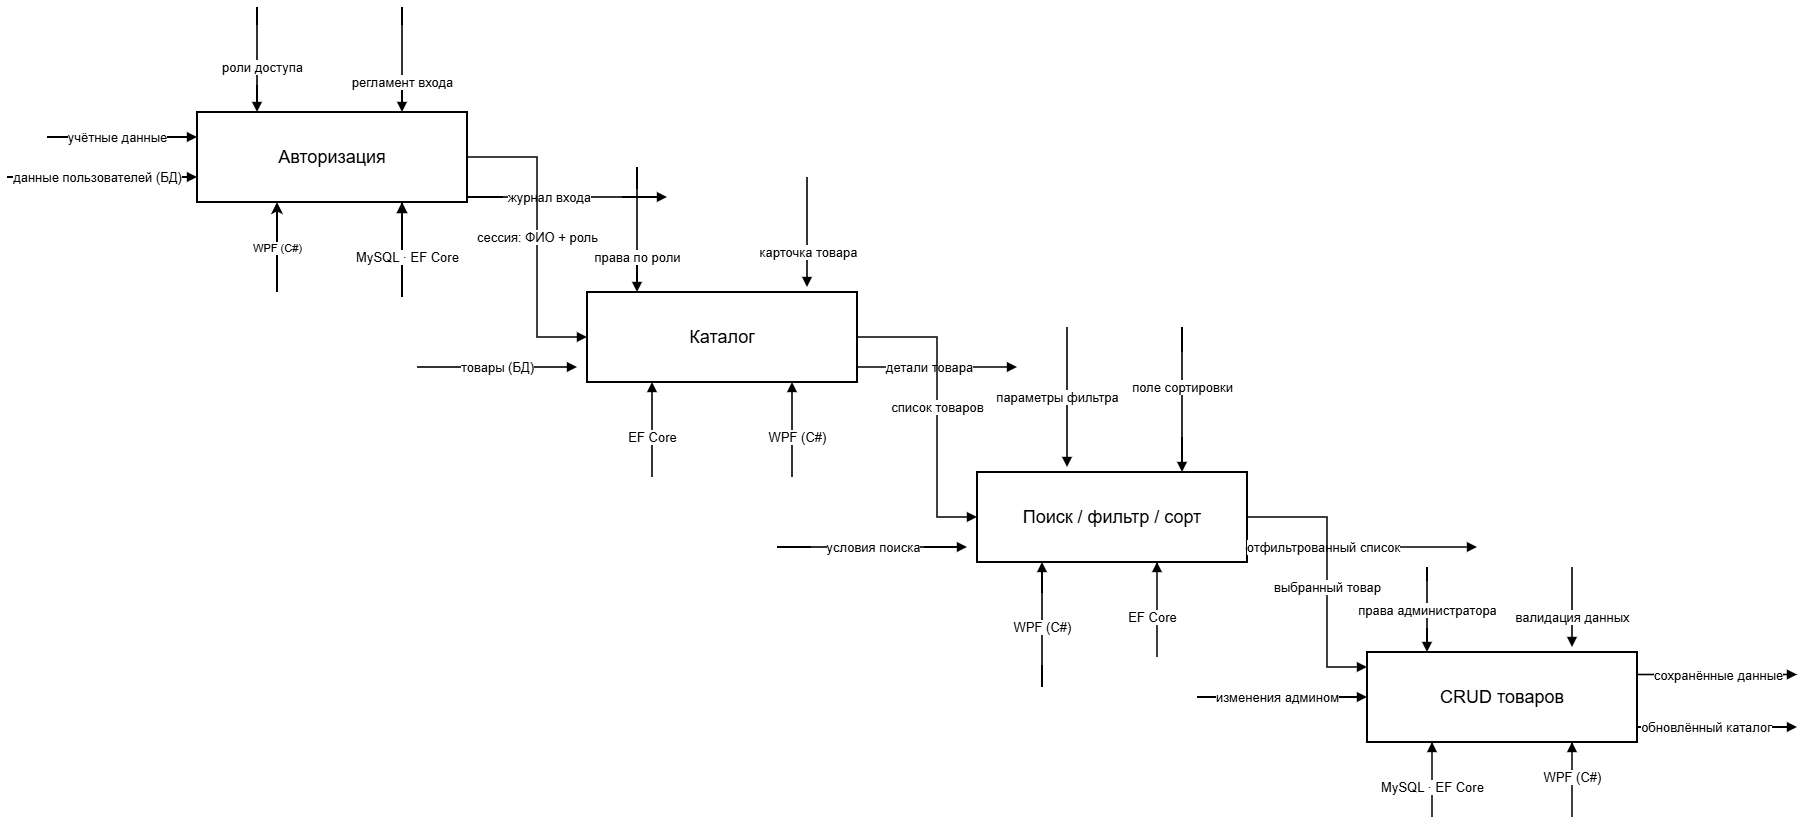

The diagram above was exported from draw.io. Its source (the exported page's mxGraphModel, read from the mxfile embedded in the PNG):
<mxGraphModel dx="2754" dy="1068" grid="1" gridSize="10" guides="1" tooltips="1" connect="1" arrows="1" fold="1" page="1" pageScale="1" pageWidth="1760" pageHeight="900" math="0" shadow="0">
  <root>
    <mxCell id="0" />
    <mxCell id="1" parent="0" />
    <mxCell id="auth" parent="1" style="rounded=0;whiteSpace=wrap;html=1;align=center;verticalAlign=middle;fontSize=18;strokeWidth=2;" value="Авторизация" vertex="1">
      <mxGeometry height="90" width="270" x="150" y="125" as="geometry" />
    </mxCell>
    <mxCell id="catalog" parent="1" style="rounded=0;whiteSpace=wrap;html=1;align=center;verticalAlign=middle;fontSize=18;strokeWidth=2;" value="Каталог" vertex="1">
      <mxGeometry height="90" width="270" x="540" y="305" as="geometry" />
    </mxCell>
    <mxCell id="search" parent="1" style="rounded=0;whiteSpace=wrap;html=1;align=center;verticalAlign=middle;fontSize=18;strokeWidth=2;" value="Поиск / фильтр / сорт" vertex="1">
      <mxGeometry height="90" width="270" x="930" y="485" as="geometry" />
    </mxCell>
    <mxCell id="crud" parent="1" style="rounded=0;whiteSpace=wrap;html=1;align=center;verticalAlign=middle;fontSize=18;strokeWidth=2;" value="CRUD товаров" vertex="1">
      <mxGeometry height="90" width="270" x="1320" y="665" as="geometry" />
    </mxCell>
    <mxCell id="b1" edge="1" parent="1" style="edgeStyle=orthogonalEdgeStyle;rounded=0;orthogonalLoop=1;jettySize=auto;html=1;endArrow=block;endFill=1;strokeWidth=1.6;fontSize=13;" target="auth" value="учётные данные">
      <mxGeometry relative="1" x="-0.0667" as="geometry">
        <mxPoint as="offset" />
        <Array as="points">
          <mxPoint x="110" y="150" />
          <mxPoint x="110" y="150" />
        </Array>
        <mxPoint y="150" as="sourcePoint" />
        <mxPoint x="150" y="150" as="targetPoint" />
      </mxGeometry>
    </mxCell>
    <mxCell id="b2" edge="1" parent="1" style="edgeStyle=orthogonalEdgeStyle;rounded=0;orthogonalLoop=1;jettySize=auto;html=1;endArrow=block;endFill=1;strokeWidth=1.6;fontSize=13;" target="auth" value="данные пользователей (БД)">
      <mxGeometry relative="1" x="-0.0526" as="geometry">
        <mxPoint as="offset" />
        <Array as="points">
          <mxPoint x="110" y="190" />
          <mxPoint x="110" y="190" />
        </Array>
        <mxPoint x="-40" y="190" as="sourcePoint" />
        <mxPoint x="150" y="190" as="targetPoint" />
      </mxGeometry>
    </mxCell>
    <mxCell id="b3" edge="1" parent="1" style="edgeStyle=orthogonalEdgeStyle;rounded=0;orthogonalLoop=1;jettySize=auto;html=1;endArrow=block;endFill=1;strokeWidth=1.6;fontSize=13;" value="роли доступа">
      <mxGeometry relative="1" x="0.1429" y="5" as="geometry">
        <mxPoint as="offset" />
        <Array as="points">
          <mxPoint x="210" y="65" />
        </Array>
        <mxPoint x="210" y="20" as="sourcePoint" />
        <mxPoint x="210" y="125" as="targetPoint" />
      </mxGeometry>
    </mxCell>
    <mxCell id="b4" edge="1" parent="1" style="edgeStyle=orthogonalEdgeStyle;rounded=0;orthogonalLoop=1;jettySize=auto;html=1;endArrow=block;endFill=1;strokeWidth=1.6;fontSize=13;" target="auth" value="регламент входа">
      <mxGeometry relative="1" x="0.4286" as="geometry">
        <Array as="points">
          <mxPoint x="355" y="30" />
          <mxPoint x="355" y="30" />
        </Array>
        <mxPoint x="355" y="20" as="sourcePoint" />
        <mxPoint x="355" y="125" as="targetPoint" />
      </mxGeometry>
    </mxCell>
    <mxCell id="b5" edge="1" parent="1" source="auth" style="edgeStyle=orthogonalEdgeStyle;rounded=0;orthogonalLoop=1;jettySize=auto;html=1;endArrow=block;endFill=1;strokeWidth=1.6;fontSize=13;" value="журнал входа">
      <mxGeometry relative="1" x="-0.18" as="geometry">
        <Array as="points">
          <mxPoint x="560" y="210" />
        </Array>
        <mxPoint x="420" y="150" as="sourcePoint" />
        <mxPoint x="620" y="210" as="targetPoint" />
      </mxGeometry>
    </mxCell>
    <mxCell id="b6" edge="1" parent="1" source="auth" style="edgeStyle=orthogonalEdgeStyle;rounded=0;orthogonalLoop=1;jettySize=auto;html=1;endArrow=block;endFill=1;strokeWidth=1.6;fontSize=13;" target="catalog" value="сессия: ФИО + роль">
      <mxGeometry relative="1" as="geometry">
        <Array as="points">
          <mxPoint x="490" y="170" />
          <mxPoint x="490" y="350" />
        </Array>
        <mxPoint x="420" y="190" as="sourcePoint" />
        <mxPoint x="540" y="330" as="targetPoint" />
      </mxGeometry>
    </mxCell>
    <mxCell id="b8" edge="1" parent="1" source="auth" style="edgeStyle=orthogonalEdgeStyle;rounded=0;orthogonalLoop=1;jettySize=auto;html=1;endArrow=block;endFill=1;strokeWidth=2;fontSize=13;" value="MySQL · EF Core">
      <mxGeometry relative="1" x="-0.4211" y="5" as="geometry">
        <mxPoint as="offset" />
        <Array as="points">
          <mxPoint x="355" y="310" />
          <mxPoint x="355" y="310" />
        </Array>
        <mxPoint x="355" y="285" as="sourcePoint" />
        <mxPoint x="355" y="215" as="targetPoint" />
      </mxGeometry>
    </mxCell>
    <mxCell id="b9" edge="1" parent="1" style="edgeStyle=orthogonalEdgeStyle;rounded=0;orthogonalLoop=1;jettySize=auto;html=1;endArrow=block;endFill=1;strokeWidth=1.6;fontSize=13;" value="товары (БД)">
      <mxGeometry relative="1" as="geometry">
        <mxPoint as="offset" />
        <mxPoint x="370" y="380" as="sourcePoint" />
        <mxPoint x="530" y="380" as="targetPoint" />
      </mxGeometry>
    </mxCell>
    <mxCell id="b10" edge="1" parent="1" style="edgeStyle=orthogonalEdgeStyle;rounded=0;orthogonalLoop=1;jettySize=auto;html=1;endArrow=block;endFill=1;strokeWidth=1.6;fontSize=13;" target="catalog" value="права по роли">
      <mxGeometry relative="1" x="0.44" as="geometry">
        <mxPoint as="offset" />
        <Array as="points">
          <mxPoint x="590" y="290" />
          <mxPoint x="590" y="290" />
        </Array>
        <mxPoint x="590" y="180" as="sourcePoint" />
        <mxPoint x="605" y="305" as="targetPoint" />
      </mxGeometry>
    </mxCell>
    <mxCell id="b11" edge="1" parent="1" style="edgeStyle=orthogonalEdgeStyle;rounded=0;orthogonalLoop=1;jettySize=auto;html=1;endArrow=block;endFill=1;strokeWidth=1.6;fontSize=13;" value="карточка товара">
      <mxGeometry relative="1" x="0.3636" as="geometry">
        <mxPoint x="1" as="offset" />
        <mxPoint x="760" y="190" as="sourcePoint" />
        <mxPoint x="760" y="300" as="targetPoint" />
      </mxGeometry>
    </mxCell>
    <mxCell id="b12" edge="1" parent="1" source="catalog" style="edgeStyle=orthogonalEdgeStyle;rounded=0;orthogonalLoop=1;jettySize=auto;html=1;endArrow=block;endFill=1;strokeWidth=1.6;fontSize=13;exitX=1;exitY=0.75;exitDx=0;exitDy=0;" value="детали товара">
      <mxGeometry relative="1" x="-0.0567" as="geometry">
        <Array as="points">
          <mxPoint x="810" y="380" />
          <mxPoint x="930" y="380" />
        </Array>
        <mxPoint x="810" y="330" as="sourcePoint" />
        <mxPoint x="970" y="380" as="targetPoint" />
      </mxGeometry>
    </mxCell>
    <mxCell id="b13" edge="1" parent="1" source="catalog" style="edgeStyle=orthogonalEdgeStyle;rounded=0;orthogonalLoop=1;jettySize=auto;html=1;endArrow=block;endFill=1;strokeWidth=1.6;fontSize=13;" target="search" value="список товаров">
      <mxGeometry relative="1" as="geometry">
        <Array as="points">
          <mxPoint x="890" y="350" />
          <mxPoint x="890" y="530" />
        </Array>
        <mxPoint x="810" y="390" as="sourcePoint" />
        <mxPoint x="950" y="520" as="targetPoint" />
      </mxGeometry>
    </mxCell>
    <mxCell id="b14" edge="1" parent="1" style="edgeStyle=orthogonalEdgeStyle;rounded=0;orthogonalLoop=1;jettySize=auto;html=1;endArrow=block;endFill=1;strokeWidth=1.6;fontSize=13;" value="EF Core">
      <mxGeometry relative="1" x="-0.1579" as="geometry">
        <mxPoint as="offset" />
        <mxPoint x="605" y="490" as="sourcePoint" />
        <mxPoint x="605" y="395" as="targetPoint" />
      </mxGeometry>
    </mxCell>
    <mxCell id="b15" edge="1" parent="1" style="edgeStyle=orthogonalEdgeStyle;rounded=0;orthogonalLoop=1;jettySize=auto;html=1;endArrow=block;endFill=1;strokeWidth=1.6;fontSize=13;" value="WPF (C#)">
      <mxGeometry relative="1" x="-0.1579" y="-5" as="geometry">
        <mxPoint as="offset" />
        <mxPoint x="745" y="490" as="sourcePoint" />
        <mxPoint x="745" y="395" as="targetPoint" />
      </mxGeometry>
    </mxCell>
    <mxCell id="b16" edge="1" parent="1" style="edgeStyle=orthogonalEdgeStyle;rounded=0;orthogonalLoop=1;jettySize=auto;html=1;endArrow=block;endFill=1;strokeWidth=1.6;fontSize=13;" value="условия поиска">
      <mxGeometry relative="1" x="0.0074" as="geometry">
        <Array as="points">
          <mxPoint x="810" y="560" />
        </Array>
        <mxPoint x="730" y="560" as="sourcePoint" />
        <mxPoint x="920" y="560" as="targetPoint" />
      </mxGeometry>
    </mxCell>
    <mxCell id="b17" edge="1" parent="1" style="edgeStyle=orthogonalEdgeStyle;rounded=0;orthogonalLoop=1;jettySize=auto;html=1;endArrow=block;endFill=1;strokeWidth=1.6;fontSize=13;" value="параметры фильтра">
      <mxGeometry relative="1" y="-10" as="geometry">
        <mxPoint as="offset" />
        <mxPoint x="1020" y="340" as="sourcePoint" />
        <mxPoint x="1020" y="480" as="targetPoint" />
      </mxGeometry>
    </mxCell>
    <mxCell id="b18" edge="1" parent="1" style="edgeStyle=orthogonalEdgeStyle;rounded=0;orthogonalLoop=1;jettySize=auto;html=1;endArrow=block;endFill=1;strokeWidth=1.6;fontSize=13;" target="search" value="поле сортировки">
      <mxGeometry relative="1" x="-0.1724" as="geometry">
        <mxPoint as="offset" />
        <Array as="points">
          <mxPoint x="1135" y="470" />
          <mxPoint x="1135" y="470" />
        </Array>
        <mxPoint x="1135" y="340" as="sourcePoint" />
        <mxPoint x="1135" y="485" as="targetPoint" />
      </mxGeometry>
    </mxCell>
    <mxCell id="b19" edge="1" parent="1" source="search" style="edgeStyle=orthogonalEdgeStyle;rounded=0;orthogonalLoop=1;jettySize=auto;html=1;endArrow=block;endFill=1;strokeWidth=1.6;fontSize=13;exitX=0.999;exitY=0.878;exitDx=0;exitDy=0;exitPerimeter=0;" value="отфильтрованный список">
      <mxGeometry relative="1" x="-0.3172" as="geometry">
        <Array as="points">
          <mxPoint x="1199.7" y="560" />
          <mxPoint x="1430" y="560" />
        </Array>
        <mxPoint x="1200" y="515" as="sourcePoint" />
        <mxPoint x="1430" y="560" as="targetPoint" />
      </mxGeometry>
    </mxCell>
    <mxCell id="b20" edge="1" parent="1" source="search" style="edgeStyle=orthogonalEdgeStyle;rounded=0;orthogonalLoop=1;jettySize=auto;html=1;endArrow=block;endFill=1;strokeWidth=1.6;fontSize=13;" target="crud" value="выбранный товар">
      <mxGeometry relative="1" x="0.1111" as="geometry">
        <Array as="points">
          <mxPoint x="1280" y="530" />
          <mxPoint x="1280" y="680" />
        </Array>
        <mxPoint x="1200" y="555" as="sourcePoint" />
        <mxPoint x="1320" y="700" as="targetPoint" />
      </mxGeometry>
    </mxCell>
    <mxCell id="b21" edge="1" parent="1" style="edgeStyle=orthogonalEdgeStyle;rounded=0;orthogonalLoop=1;jettySize=auto;html=1;endArrow=block;endFill=1;strokeWidth=1.6;fontSize=13;" value="WPF (C#)">
      <mxGeometry relative="1" x="-0.04" as="geometry">
        <mxPoint as="offset" />
        <Array as="points">
          <mxPoint x="995" y="670" />
        </Array>
        <mxPoint x="995" y="700" as="sourcePoint" />
        <mxPoint x="995" y="575" as="targetPoint" />
      </mxGeometry>
    </mxCell>
    <mxCell id="b22" edge="1" parent="1" style="edgeStyle=orthogonalEdgeStyle;rounded=0;orthogonalLoop=1;jettySize=auto;html=1;endArrow=block;endFill=1;strokeWidth=1.6;fontSize=13;" value="EF Core">
      <mxGeometry relative="1" x="0.4211" y="5" as="geometry">
        <mxPoint as="offset" />
        <Array as="points">
          <mxPoint x="1110" y="670" />
          <mxPoint x="1110" y="670" />
        </Array>
        <mxPoint x="1110" y="575.0000000000002" as="sourcePoint" />
        <mxPoint x="1110" y="575" as="targetPoint" />
      </mxGeometry>
    </mxCell>
    <mxCell id="b23" edge="1" parent="1" style="edgeStyle=orthogonalEdgeStyle;rounded=0;orthogonalLoop=1;jettySize=auto;html=1;endArrow=block;endFill=1;strokeWidth=1.6;fontSize=13;" target="crud" value="изменения админом">
      <mxGeometry relative="1" x="-0.0588" as="geometry">
        <mxPoint as="offset" />
        <Array as="points">
          <mxPoint x="1200" y="710" />
        </Array>
        <mxPoint x="1150" y="710" as="sourcePoint" />
        <mxPoint x="1320" y="735" as="targetPoint" />
      </mxGeometry>
    </mxCell>
    <mxCell id="b24" edge="1" parent="1" style="edgeStyle=orthogonalEdgeStyle;rounded=0;orthogonalLoop=1;jettySize=auto;html=1;endArrow=block;endFill=1;strokeWidth=1.6;fontSize=13;" target="crud" value="права администратора">
      <mxGeometry relative="1" as="geometry">
        <Array as="points">
          <mxPoint x="1380" y="640" />
          <mxPoint x="1380" y="640" />
        </Array>
        <mxPoint x="1380" y="580" as="sourcePoint" />
        <mxPoint x="1385" y="665" as="targetPoint" />
      </mxGeometry>
    </mxCell>
    <mxCell id="b25" edge="1" parent="1" style="edgeStyle=orthogonalEdgeStyle;rounded=0;orthogonalLoop=1;jettySize=auto;html=1;endArrow=block;endFill=1;strokeWidth=1.6;fontSize=13;" value="валидация данных">
      <mxGeometry relative="1" x="0.25" as="geometry">
        <mxPoint as="offset" />
        <Array as="points">
          <mxPoint x="1525" y="580" />
        </Array>
        <mxPoint x="1525" y="580" as="sourcePoint" />
        <mxPoint x="1525" y="660" as="targetPoint" />
      </mxGeometry>
    </mxCell>
    <mxCell id="b26" edge="1" parent="1" source="crud" style="edgeStyle=orthogonalEdgeStyle;rounded=0;orthogonalLoop=1;jettySize=auto;html=1;endArrow=block;endFill=1;strokeWidth=1.6;fontSize=13;exitX=1;exitY=0.25;exitDx=0;exitDy=0;" value="сохранённые данные">
      <mxGeometry relative="1" x="0.0125" as="geometry">
        <mxPoint x="1590" y="700" as="sourcePoint" />
        <mxPoint x="1750" y="687.5" as="targetPoint" />
      </mxGeometry>
    </mxCell>
    <mxCell id="b27" edge="1" parent="1" source="crud" style="edgeStyle=orthogonalEdgeStyle;rounded=0;orthogonalLoop=1;jettySize=auto;html=1;endArrow=block;endFill=1;strokeWidth=1.6;fontSize=13;" value="обновлённый каталог">
      <mxGeometry relative="1" x="-0.1375" as="geometry">
        <Array as="points">
          <mxPoint x="1700" y="740" />
          <mxPoint x="1700" y="740" />
        </Array>
        <mxPoint x="1590" y="755" as="sourcePoint" />
        <mxPoint x="1750" y="740" as="targetPoint" />
      </mxGeometry>
    </mxCell>
    <mxCell id="b28" edge="1" parent="1" source="crud" style="edgeStyle=orthogonalEdgeStyle;rounded=0;orthogonalLoop=1;jettySize=auto;html=1;endArrow=block;endFill=1;strokeWidth=1.6;fontSize=13;" value="MySQL · EF Core">
      <mxGeometry relative="1" x="0.4" as="geometry">
        <mxPoint as="offset" />
        <Array as="points">
          <mxPoint x="1385" y="830" />
          <mxPoint x="1385" y="830" />
        </Array>
        <mxPoint x="1385" y="825" as="sourcePoint" />
        <mxPoint x="1385" y="755" as="targetPoint" />
      </mxGeometry>
    </mxCell>
    <mxCell id="b29" edge="1" parent="1" source="crud" style="edgeStyle=orthogonalEdgeStyle;rounded=0;orthogonalLoop=1;jettySize=auto;html=1;endArrow=block;endFill=1;strokeWidth=1.6;fontSize=13;" value="WPF (C#)">
      <mxGeometry relative="1" x="0.5333" as="geometry">
        <mxPoint as="offset" />
        <Array as="points">
          <mxPoint x="1525" y="830" />
          <mxPoint x="1525" y="830" />
        </Array>
        <mxPoint x="1525" y="825" as="sourcePoint" />
        <mxPoint x="1525" y="755" as="targetPoint" />
      </mxGeometry>
    </mxCell>
    <mxCell id="YT9xDQXwfTlsh1aqOveP-1" edge="1" parent="1" style="endArrow=classic;html=1;rounded=0;defaultLabelBackgroundColor=page;strokeWidth=2;" value="">
      <mxGeometry relative="1" as="geometry">
        <mxPoint x="230" y="305" as="sourcePoint" />
        <mxPoint x="230" y="215" as="targetPoint" />
      </mxGeometry>
    </mxCell>
    <mxCell id="YT9xDQXwfTlsh1aqOveP-2" connectable="0" parent="YT9xDQXwfTlsh1aqOveP-1" style="edgeLabel;resizable=0;html=1;inheritText=1;;align=center;verticalAlign=middle;defaultLabelBackgroundColor=page;" value="WPF (C#)" vertex="1">
      <mxGeometry relative="1" as="geometry" />
    </mxCell>
  </root>
</mxGraphModel>